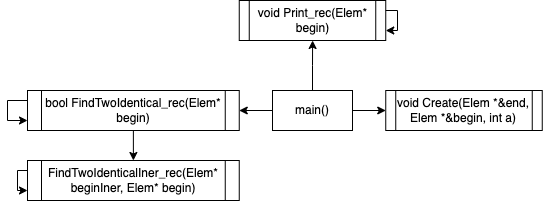

The diagram above was exported from draw.io. Its source (the exported page's mxGraphModel, read from the mxfile embedded in the PNG):
<mxGraphModel dx="1018" dy="658" grid="1" gridSize="10" guides="1" tooltips="1" connect="1" arrows="0" fold="1" page="1" pageScale="1" pageWidth="827" pageHeight="1169" math="0" shadow="0">
  <root>
    <mxCell id="0" />
    <mxCell id="1" parent="0" />
    <mxCell id="fZePpwPfi_uf1EZXE1f9-48" style="edgeStyle=orthogonalEdgeStyle;rounded=0;orthogonalLoop=1;jettySize=auto;html=1;exitX=0;exitY=0.5;exitDx=0;exitDy=0;entryX=1;entryY=0.5;entryDx=0;entryDy=0;" parent="1" source="fZePpwPfi_uf1EZXE1f9-7" target="fZePpwPfi_uf1EZXE1f9-47" edge="1">
      <mxGeometry relative="1" as="geometry" />
    </mxCell>
    <mxCell id="fZePpwPfi_uf1EZXE1f9-49" style="edgeStyle=orthogonalEdgeStyle;rounded=0;orthogonalLoop=1;jettySize=auto;html=1;exitX=0.5;exitY=0;exitDx=0;exitDy=0;" parent="1" source="fZePpwPfi_uf1EZXE1f9-7" target="fZePpwPfi_uf1EZXE1f9-43" edge="1">
      <mxGeometry relative="1" as="geometry" />
    </mxCell>
    <mxCell id="fZePpwPfi_uf1EZXE1f9-50" style="edgeStyle=orthogonalEdgeStyle;rounded=0;orthogonalLoop=1;jettySize=auto;html=1;exitX=1;exitY=0.5;exitDx=0;exitDy=0;entryX=0;entryY=0.5;entryDx=0;entryDy=0;" parent="1" source="fZePpwPfi_uf1EZXE1f9-7" target="fZePpwPfi_uf1EZXE1f9-45" edge="1">
      <mxGeometry relative="1" as="geometry" />
    </mxCell>
    <mxCell id="fZePpwPfi_uf1EZXE1f9-7" value="main()" style="rounded=0;whiteSpace=wrap;html=1;" parent="1" vertex="1">
      <mxGeometry x="325" y="770" width="80" height="40" as="geometry" />
    </mxCell>
    <mxCell id="fZePpwPfi_uf1EZXE1f9-43" value="&lt;div style=&quot;&quot;&gt;void Print_rec(Elem* begin)&lt;br&gt;&lt;/div&gt;" style="shape=process;whiteSpace=wrap;html=1;backgroundOutline=1;size=0.06666666666666667;" parent="1" vertex="1">
      <mxGeometry x="291.75" y="680" width="146.5" height="40" as="geometry" />
    </mxCell>
    <mxCell id="fZePpwPfi_uf1EZXE1f9-45" value="&lt;div style=&quot;&quot;&gt;void Create(Elem *&amp;amp;end, Elem *&amp;amp;begin, int a)&lt;br&gt;&lt;/div&gt;" style="shape=process;whiteSpace=wrap;html=1;backgroundOutline=1;size=0.06666666666666667;" parent="1" vertex="1">
      <mxGeometry x="438.25" y="770" width="156.5" height="40" as="geometry" />
    </mxCell>
    <mxCell id="fZePpwPfi_uf1EZXE1f9-55" style="edgeStyle=orthogonalEdgeStyle;rounded=0;orthogonalLoop=1;jettySize=auto;html=1;exitX=0.5;exitY=1;exitDx=0;exitDy=0;entryX=0.5;entryY=0;entryDx=0;entryDy=0;" parent="1" source="fZePpwPfi_uf1EZXE1f9-47" target="fZePpwPfi_uf1EZXE1f9-54" edge="1">
      <mxGeometry relative="1" as="geometry" />
    </mxCell>
    <mxCell id="fZePpwPfi_uf1EZXE1f9-47" value="&lt;div style=&quot;&quot;&gt;bool FindTwoIdentical_rec(Elem* begin)&lt;br&gt;&lt;/div&gt;" style="shape=process;whiteSpace=wrap;html=1;backgroundOutline=1;size=0.06666666666666667;" parent="1" vertex="1">
      <mxGeometry x="80" y="770" width="211.75" height="40" as="geometry" />
    </mxCell>
    <mxCell id="fZePpwPfi_uf1EZXE1f9-51" style="edgeStyle=orthogonalEdgeStyle;rounded=0;orthogonalLoop=1;jettySize=auto;html=1;exitX=1;exitY=0.25;exitDx=0;exitDy=0;entryX=1;entryY=0.75;entryDx=0;entryDy=0;" parent="1" source="fZePpwPfi_uf1EZXE1f9-43" target="fZePpwPfi_uf1EZXE1f9-43" edge="1">
      <mxGeometry relative="1" as="geometry">
        <Array as="points">
          <mxPoint x="450" y="690" />
          <mxPoint x="450" y="710" />
        </Array>
      </mxGeometry>
    </mxCell>
    <mxCell id="fZePpwPfi_uf1EZXE1f9-52" style="edgeStyle=orthogonalEdgeStyle;rounded=0;orthogonalLoop=1;jettySize=auto;html=1;exitX=0;exitY=0.25;exitDx=0;exitDy=0;entryX=0;entryY=0.75;entryDx=0;entryDy=0;" parent="1" source="fZePpwPfi_uf1EZXE1f9-47" target="fZePpwPfi_uf1EZXE1f9-47" edge="1">
      <mxGeometry relative="1" as="geometry">
        <Array as="points">
          <mxPoint x="60" y="780" />
          <mxPoint x="60" y="800" />
        </Array>
      </mxGeometry>
    </mxCell>
    <mxCell id="fZePpwPfi_uf1EZXE1f9-54" value="&lt;div style=&quot;&quot;&gt;FindTwoIdenticalIner_rec(Elem* beginIner, Elem* begin)&lt;br&gt;&lt;/div&gt;" style="shape=process;whiteSpace=wrap;html=1;backgroundOutline=1;size=0.06666666666666667;" parent="1" vertex="1">
      <mxGeometry x="80" y="840" width="211.75" height="40" as="geometry" />
    </mxCell>
    <mxCell id="fZePpwPfi_uf1EZXE1f9-56" style="edgeStyle=orthogonalEdgeStyle;rounded=0;orthogonalLoop=1;jettySize=auto;html=1;exitX=0;exitY=0.25;exitDx=0;exitDy=0;entryX=0;entryY=0.75;entryDx=0;entryDy=0;" parent="1" source="fZePpwPfi_uf1EZXE1f9-54" target="fZePpwPfi_uf1EZXE1f9-54" edge="1">
      <mxGeometry relative="1" as="geometry">
        <Array as="points">
          <mxPoint x="70" y="850" />
          <mxPoint x="70" y="870" />
        </Array>
      </mxGeometry>
    </mxCell>
  </root>
</mxGraphModel>